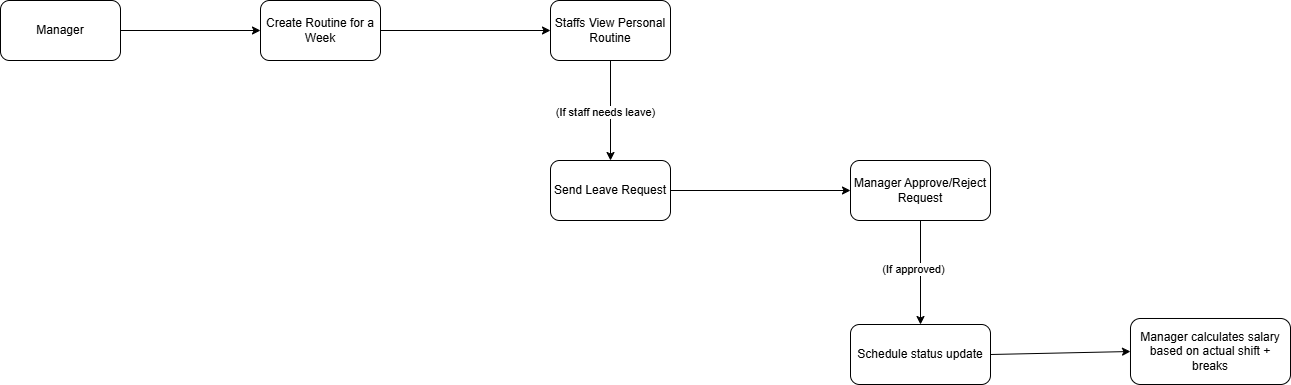

The diagram above was exported from draw.io. Its source (the exported page's mxGraphModel, read from the mxfile embedded in the PNG):
<mxGraphModel dx="983" dy="564" grid="1" gridSize="10" guides="1" tooltips="1" connect="1" arrows="1" fold="1" page="1" pageScale="1" pageWidth="583" pageHeight="827" math="0" shadow="0">
  <root>
    <mxCell id="0" />
    <mxCell id="1" parent="0" />
    <mxCell id="t92ov9CvrmzCD4qK_JUT-2" value="Manager" style="rounded=1;whiteSpace=wrap;html=1;" vertex="1" parent="1">
      <mxGeometry x="120" y="60" width="120" height="60" as="geometry" />
    </mxCell>
    <mxCell id="t92ov9CvrmzCD4qK_JUT-4" value="Create Routine for a Week" style="rounded=1;whiteSpace=wrap;html=1;" vertex="1" parent="1">
      <mxGeometry x="380" y="60" width="120" height="60" as="geometry" />
    </mxCell>
    <mxCell id="t92ov9CvrmzCD4qK_JUT-5" value="Staffs View Personal Routine" style="rounded=1;whiteSpace=wrap;html=1;" vertex="1" parent="1">
      <mxGeometry x="670" y="60" width="120" height="60" as="geometry" />
    </mxCell>
    <mxCell id="t92ov9CvrmzCD4qK_JUT-6" value="Send Leave Request" style="rounded=1;whiteSpace=wrap;html=1;" vertex="1" parent="1">
      <mxGeometry x="670" y="220" width="120" height="60" as="geometry" />
    </mxCell>
    <mxCell id="t92ov9CvrmzCD4qK_JUT-7" value="Manager Approve/Reject Request" style="rounded=1;whiteSpace=wrap;html=1;" vertex="1" parent="1">
      <mxGeometry x="970" y="220" width="140" height="60" as="geometry" />
    </mxCell>
    <mxCell id="t92ov9CvrmzCD4qK_JUT-8" value="Schedule status update" style="rounded=1;whiteSpace=wrap;html=1;" vertex="1" parent="1">
      <mxGeometry x="970" y="384" width="140" height="60" as="geometry" />
    </mxCell>
    <mxCell id="t92ov9CvrmzCD4qK_JUT-9" value="Manager calculates salary based on actual shift + breaks" style="rounded=1;whiteSpace=wrap;html=1;" vertex="1" parent="1">
      <mxGeometry x="1250" y="378" width="160" height="66" as="geometry" />
    </mxCell>
    <mxCell id="t92ov9CvrmzCD4qK_JUT-10" value="" style="endArrow=classic;html=1;rounded=0;entryX=0;entryY=0.5;entryDx=0;entryDy=0;exitX=1;exitY=0.5;exitDx=0;exitDy=0;" edge="1" parent="1" source="t92ov9CvrmzCD4qK_JUT-2" target="t92ov9CvrmzCD4qK_JUT-4">
      <mxGeometry width="50" height="50" relative="1" as="geometry">
        <mxPoint x="240" y="100" as="sourcePoint" />
        <mxPoint x="290" y="50" as="targetPoint" />
      </mxGeometry>
    </mxCell>
    <mxCell id="t92ov9CvrmzCD4qK_JUT-11" value="" style="endArrow=classic;html=1;rounded=0;entryX=0;entryY=0.5;entryDx=0;entryDy=0;exitX=1;exitY=0.5;exitDx=0;exitDy=0;" edge="1" parent="1" source="t92ov9CvrmzCD4qK_JUT-4" target="t92ov9CvrmzCD4qK_JUT-5">
      <mxGeometry width="50" height="50" relative="1" as="geometry">
        <mxPoint x="350" y="180" as="sourcePoint" />
        <mxPoint x="490" y="180" as="targetPoint" />
      </mxGeometry>
    </mxCell>
    <mxCell id="t92ov9CvrmzCD4qK_JUT-12" value="" style="endArrow=classic;html=1;rounded=0;entryX=0.5;entryY=0;entryDx=0;entryDy=0;exitX=0.5;exitY=1;exitDx=0;exitDy=0;" edge="1" parent="1" source="t92ov9CvrmzCD4qK_JUT-5" target="t92ov9CvrmzCD4qK_JUT-6">
      <mxGeometry width="50" height="50" relative="1" as="geometry">
        <mxPoint x="640" y="260" as="sourcePoint" />
        <mxPoint x="690" y="210" as="targetPoint" />
      </mxGeometry>
    </mxCell>
    <mxCell id="t92ov9CvrmzCD4qK_JUT-13" value="(If staff needs leave)" style="edgeLabel;html=1;align=center;verticalAlign=middle;resizable=0;points=[];" vertex="1" connectable="0" parent="t92ov9CvrmzCD4qK_JUT-12">
      <mxGeometry x="0.0283" y="-6" relative="1" as="geometry">
        <mxPoint as="offset" />
      </mxGeometry>
    </mxCell>
    <mxCell id="t92ov9CvrmzCD4qK_JUT-14" value="" style="endArrow=classic;html=1;rounded=0;entryX=0;entryY=0.5;entryDx=0;entryDy=0;exitX=1;exitY=0.5;exitDx=0;exitDy=0;" edge="1" parent="1" source="t92ov9CvrmzCD4qK_JUT-6" target="t92ov9CvrmzCD4qK_JUT-7">
      <mxGeometry width="50" height="50" relative="1" as="geometry">
        <mxPoint x="760" y="260" as="sourcePoint" />
        <mxPoint x="810" y="210" as="targetPoint" />
      </mxGeometry>
    </mxCell>
    <mxCell id="t92ov9CvrmzCD4qK_JUT-15" value="" style="endArrow=classic;html=1;rounded=0;entryX=0.5;entryY=0;entryDx=0;entryDy=0;exitX=0.5;exitY=1;exitDx=0;exitDy=0;" edge="1" parent="1" source="t92ov9CvrmzCD4qK_JUT-7" target="t92ov9CvrmzCD4qK_JUT-8">
      <mxGeometry width="50" height="50" relative="1" as="geometry">
        <mxPoint x="760" y="260" as="sourcePoint" />
        <mxPoint x="810" y="210" as="targetPoint" />
      </mxGeometry>
    </mxCell>
    <mxCell id="t92ov9CvrmzCD4qK_JUT-16" value="(If approved)" style="edgeLabel;html=1;align=center;verticalAlign=middle;resizable=0;points=[];" vertex="1" connectable="0" parent="t92ov9CvrmzCD4qK_JUT-15">
      <mxGeometry x="-0.0593" y="-8" relative="1" as="geometry">
        <mxPoint as="offset" />
      </mxGeometry>
    </mxCell>
    <mxCell id="t92ov9CvrmzCD4qK_JUT-17" value="" style="endArrow=classic;html=1;rounded=0;entryX=0;entryY=0.5;entryDx=0;entryDy=0;exitX=1;exitY=0.5;exitDx=0;exitDy=0;" edge="1" parent="1" source="t92ov9CvrmzCD4qK_JUT-8" target="t92ov9CvrmzCD4qK_JUT-9">
      <mxGeometry width="50" height="50" relative="1" as="geometry">
        <mxPoint x="980" y="310" as="sourcePoint" />
        <mxPoint x="1030" y="260" as="targetPoint" />
      </mxGeometry>
    </mxCell>
  </root>
</mxGraphModel>